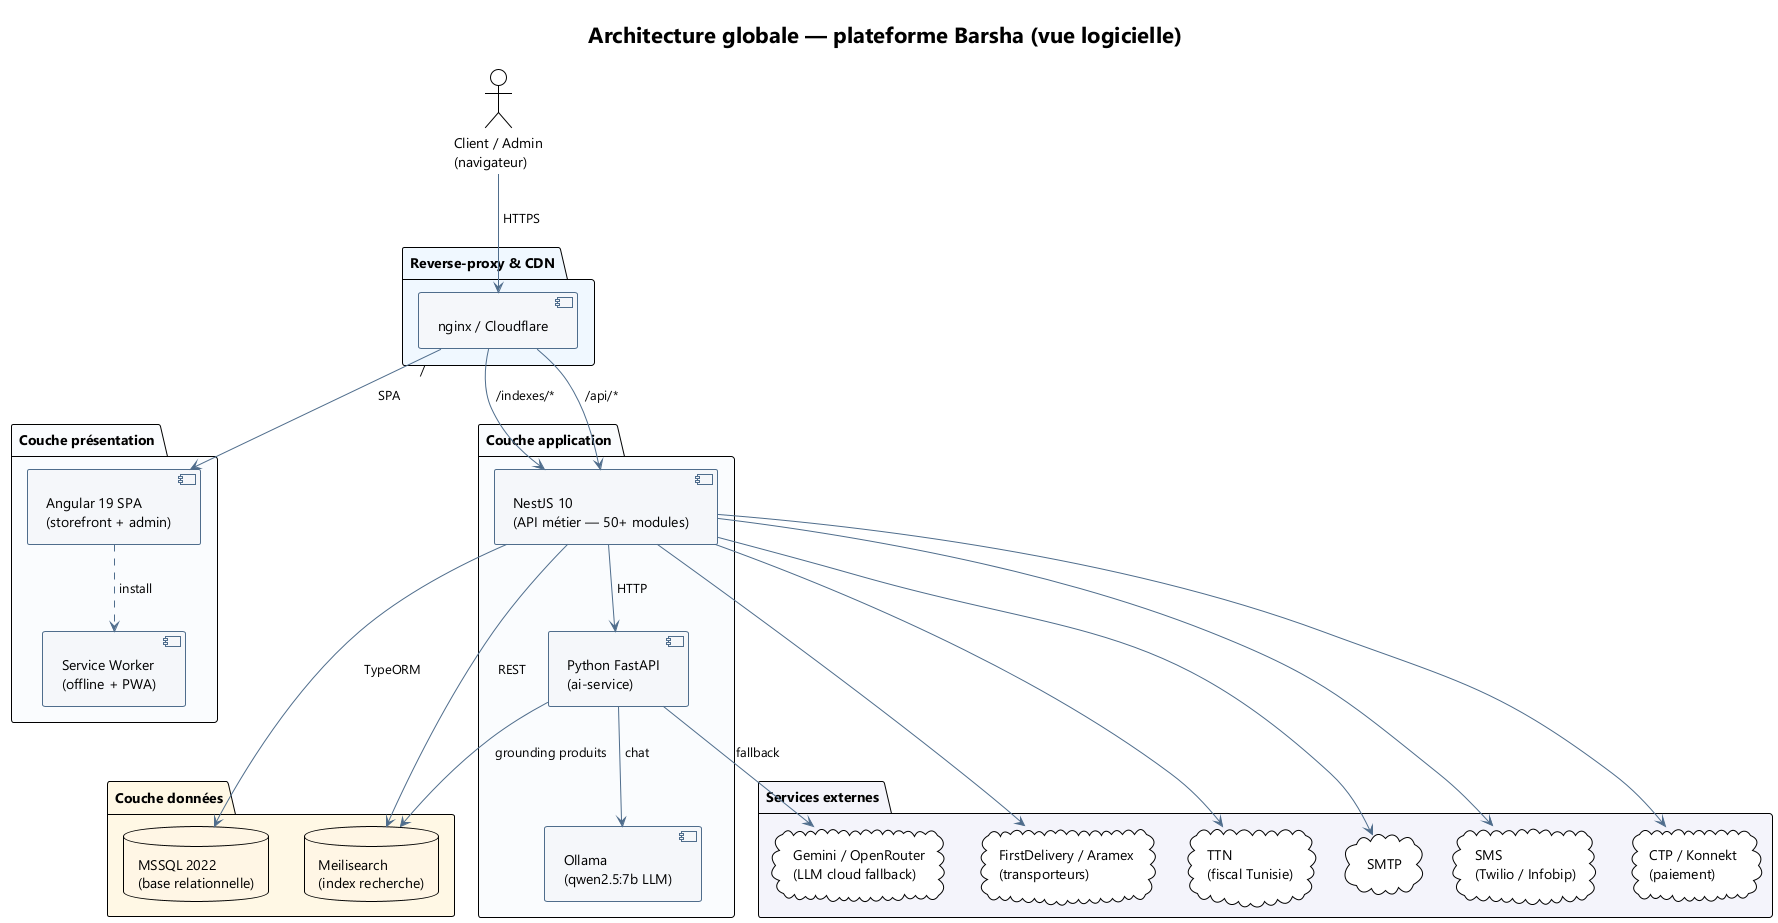

The diagram above was rendered by PlantUML. Its source (embedded in the PNG):
@startuml architecture
!theme plain
skinparam backgroundColor white
skinparam DefaultFontName "Segoe UI"
skinparam ComponentBackgroundColor #F5F7FA
skinparam ComponentBorderColor #4F6D8C
skinparam DatabaseBackgroundColor #FFF6E5
skinparam ArrowColor #4F6D8C
skinparam Padding 4
title Architecture globale — plateforme Barsha (vue logicielle)

actor "Client / Admin\n(navigateur)" as User

package "Couche présentation" #FAFCFE {
  component "Angular 19 SPA\n(storefront + admin)" as NG
  component "Service Worker\n(offline + PWA)" as SW
}

package "Reverse-proxy & CDN" #F0F8FF {
  component "nginx / Cloudflare" as NGINX
}

package "Couche application" #FAFCFE {
  component "NestJS 10\n(API métier — 50+ modules)" as NEST
  component "Python FastAPI\n(ai-service)" as FAST
  component "Ollama\n(qwen2.5:7b LLM)" as OLLAMA
}

package "Couche données" #FFF8E5 {
  database "MSSQL 2022\n(base relationnelle)" as DB
  database "Meilisearch\n(index recherche)" as MEI
}

package "Services externes" #F4F4FB {
  cloud "SMTP" as SMTP
  cloud "SMS\n(Twilio / Infobip)" as SMS
  cloud "CTP / Konnekt\n(paiement)" as CTP
  cloud "FirstDelivery / Aramex\n(transporteurs)" as SHIP
  cloud "TTN\n(fiscal Tunisie)" as TTN
  cloud "Gemini / OpenRouter\n(LLM cloud fallback)" as CLOUD
}

User --> NGINX : HTTPS
NGINX --> NG : "/" SPA
NGINX --> NEST : "/api/*"
NGINX --> NEST : "/indexes/*"
NG ..> SW : install
NEST --> DB : TypeORM
NEST --> MEI : REST
NEST --> FAST : HTTP
NEST --> SMTP
NEST --> SMS
NEST --> CTP
NEST --> SHIP
NEST --> TTN
FAST --> OLLAMA : chat
FAST --> CLOUD : fallback
FAST --> MEI : grounding produits

@enduml